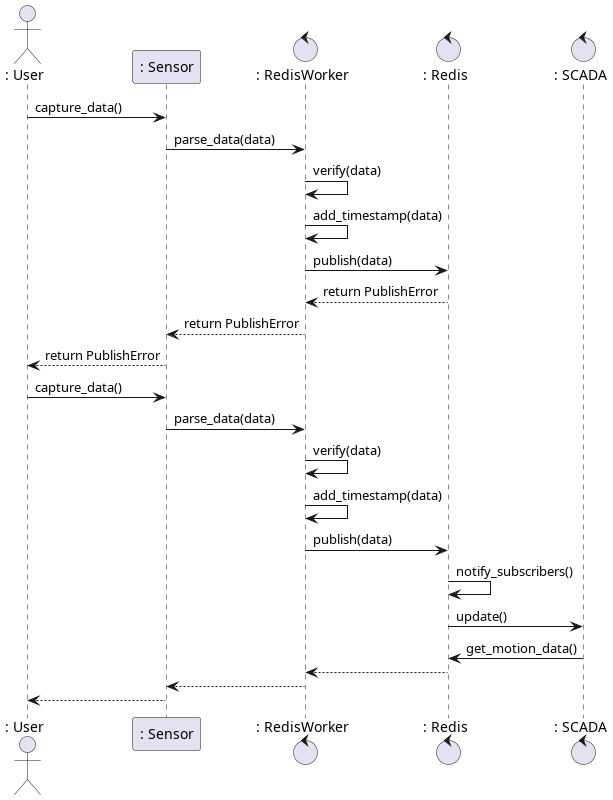

The diagram above was rendered by PlantUML. Its source (embedded in the PNG):
@startuml

actor	": User" as User
participant	": Sensor" as Sensor
control		": RedisWorker" as RedisWorker
control		": Redis" as Redis
control		": SCADA" as Scada

User -> Sensor : capture_data()
Sensor -> RedisWorker : parse_data(data)
RedisWorker -> RedisWorker : verify(data)
RedisWorker -> RedisWorker : add_timestamp(data)
RedisWorker -> Redis : publish(data)

Redis --> RedisWorker : return PublishError
RedisWorker --> Sensor : return PublishError
Sensor --> User : return PublishError

User -> Sensor : capture_data()
Sensor -> RedisWorker : parse_data(data)
RedisWorker -> RedisWorker : verify(data)
RedisWorker -> RedisWorker : add_timestamp(data)
RedisWorker -> Redis : publish(data)
Redis -> Redis : notify_subscribers()
Redis -> Scada : update()
Scada -> Redis : get_motion_data()

Redis --> RedisWorker
RedisWorker --> Sensor
Sensor --> User

@enduml